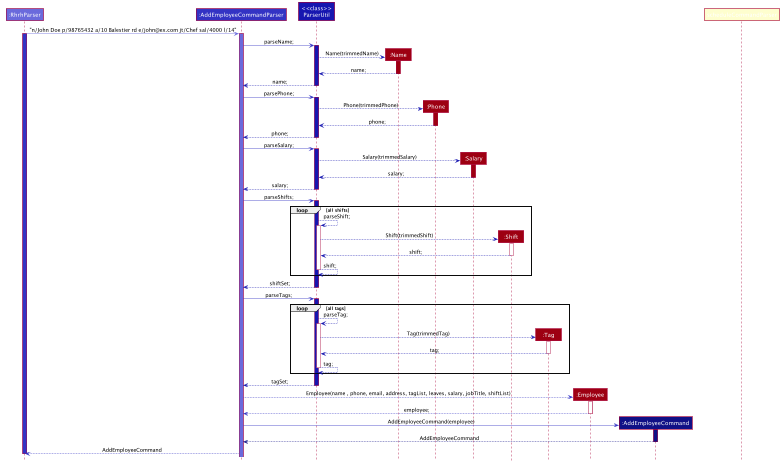

The diagram above was rendered by PlantUML. Its source (embedded in the PNG):
@startuml
!include style.puml

Participant ":RhrhParser" as rhrhParser LOGIC_COLOR_T2
Participant ":AddEmployeeCommandParser" as addEmployeeCommandParser LOGIC_COLOR
Participant "<<class>>\nParserUtil" as util LOGIC_COLOR_T3
Participant ":Name" as name MODEL_COLOR
Participant ":Phone" as phone MODEL_COLOR
Participant ":Salary" as salary MODEL_COLOR
Participant ":Shift" as shift MODEL_COLOR
Participant ":Tag" as tag MODEL_COLOR
Participant ":Employee" as employee MODEL_COLOR
Participant ":AddEmployeeCommand" as command LOGIC_COLOR_T4

rhrhParser -[LOGIC_COLOR_T2]> addEmployeeCommandParser :"n/John Doe p/98765432 a/10 Balestier rd e/john@ex.com jt/Chef sal/4000 l/14"
activate addEmployeeCommandParser LOGIC_COLOR_T2
activate rhrhParser LOGIC_COLOR

addEmployeeCommandParser -[LOGIC_COLOR]> util: parseName;
activate util LOGIC_COLOR_T3

create name
util -[LOGIC_COLOR_T3]-> name: Name(trimmedName)
activate name MODEL_COLOR

name -[LOGIC_COLOR_T3]-> util: name;
deactivate name

util -[LOGIC_COLOR_T3]-> addEmployeeCommandParser :name;
deactivate util

addEmployeeCommandParser -[LOGIC_COLOR]> util :parsePhone;
activate util LOGIC_COLOR_T3

create phone
util -[LOGIC_COLOR_T3]-> phone: Phone(trimmedPhone)
activate phone MODEL_COLOR

phone -[LOGIC_COLOR_T3]-> util: phone;
deactivate phone

util -[LOGIC_COLOR_T3]-> addEmployeeCommandParser :phone;
deactivate util

addEmployeeCommandParser -[LOGIC_COLOR]> util :parseSalary;
activate util LOGIC_COLOR_T3

create salary
util -[LOGIC_COLOR_T3]-> salary: Salary(trimmedSalary)
activate salary MODEL_COLOR

salary -[LOGIC_COLOR_T3]-> util: salary;
deactivate salary

util -[LOGIC_COLOR_T3]-> addEmployeeCommandParser :salary;
deactivate util

addEmployeeCommandParser -[LOGIC_COLOR]> util :parseShifts;
activate util LOGIC_COLOR_T3

loop all shifts
    util -[LOGIC_COLOR_T3]-> util: parseShift;
    activate util

    create shift
    util -[LOGIC_COLOR_T3]-> shift: Shift(trimmedShift)
    activate shift

    shift -[LOGIC_COLOR_T3]-> util: shift;
    deactivate shift

    util -[LOGIC_COLOR_T3]-> util: shift;
    deactivate util
end

util -[LOGIC_COLOR_T3]-> addEmployeeCommandParser :shiftSet;
deactivate util

addEmployeeCommandParser -[LOGIC_COLOR]> util :parseTags;
activate util LOGIC_COLOR_T3

loop all tags
    util -[LOGIC_COLOR_T3]-> util: parseTag;
    activate util

    create tag
    util -[LOGIC_COLOR_T3]-> tag: Tag(trimmedTag)
    activate tag

    tag -[LOGIC_COLOR_T3]-> util: tag;
    deactivate tag

    util -[LOGIC_COLOR_T3]-> util: tag;
    deactivate util
end

util -[LOGIC_COLOR_T3]-> addEmployeeCommandParser :tagSet;
deactivate util

create employee
addEmployeeCommandParser -[LOGIC_COLOR]-> employee: Employee(name , phone, email, address, tagList, leaves, salary, jobTitle, shiftList)
activate employee

employee -[LOGIC_COLOR]-> addEmployeeCommandParser: employee;
deactivate employee



create command
addEmployeeCommandParser -[LOGIC_COLOR]> command :AddEmployeeCommand(employee)
activate command LOGIC_COLOR_T4

command -[LOGIC_COLOR_T4]-> addEmployeeCommandParser :AddEmployeeCommand
deactivate command

addEmployeeCommandParser -[LOGIC_COLOR]-> rhrhParser :AddEmployeeCommand
deactivate scheduleCommandParser

deactivate rhrhParser

@enduml